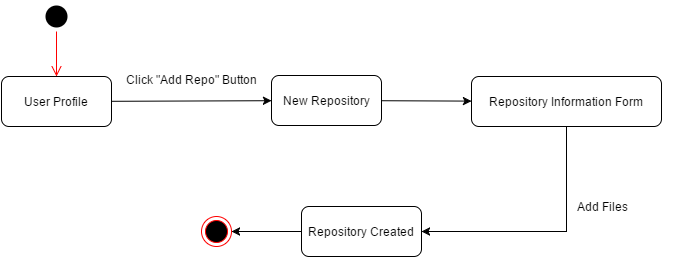

The diagram above was exported from draw.io. Its source (the exported page's mxGraphModel, read from the mxfile embedded in the PNG):
<mxGraphModel dx="1672" dy="784" grid="1" gridSize="10" guides="1" tooltips="1" connect="1" arrows="1" fold="1" page="0" pageScale="1" pageWidth="1169" pageHeight="826" background="#ffffff" math="0" shadow="0">
  <root>
    <mxCell id="0" style=";html=1;" />
    <mxCell id="1" style=";html=1;" parent="0" />
    <mxCell id="41" value="" style="ellipse;html=1;shape=startState;fillColor=#000000;strokeColor=none;rounded=0;fontSize=12;fontColor=#000000;align=center;" parent="1" vertex="1">
      <mxGeometry x="-440" y="-385" width="30" height="30" as="geometry" />
    </mxCell>
    <mxCell id="42" value="" style="edgeStyle=orthogonalEdgeStyle;html=1;verticalAlign=bottom;endArrow=open;endSize=8;strokeColor=#ff0000;fontSize=12;fontColor=#000000;" parent="1" source="41" edge="1">
      <mxGeometry relative="1" as="geometry">
        <mxPoint x="-425" y="-310" as="targetPoint" />
      </mxGeometry>
    </mxCell>
    <mxCell id="47" value="" style="edgeStyle=none;rounded=0;html=1;jettySize=auto;orthogonalLoop=1;fontSize=12;fontColor=#000000;" parent="1" source="43" target="46" edge="1">
      <mxGeometry relative="1" as="geometry" />
    </mxCell>
    <mxCell id="43" value="User Profile" style="html=1;rounded=1;strokeWidth=1;fillColor=#FFFFFF;gradientColor=none;fontSize=12;fontColor=#000000;align=center;" parent="1" vertex="1">
      <mxGeometry x="-480" y="-310" width="110" height="50" as="geometry" />
    </mxCell>
    <mxCell id="57" value="" style="edgeStyle=none;rounded=0;html=1;jettySize=auto;orthogonalLoop=1;fontSize=12;fontColor=#000000;" parent="1" source="46" target="56" edge="1">
      <mxGeometry relative="1" as="geometry" />
    </mxCell>
    <mxCell id="46" value="New Repository" style="html=1;rounded=1;strokeWidth=1;fillColor=#FFFFFF;gradientColor=none;fontSize=12;fontColor=#000000;align=center;" parent="1" vertex="1">
      <mxGeometry x="-210" y="-311" width="110" height="50" as="geometry" />
    </mxCell>
    <mxCell id="56" value="Repository Information Form" style="html=1;rounded=1;strokeWidth=1;fillColor=#FFFFFF;gradientColor=none;fontSize=12;fontColor=#000000;align=center;" parent="1" vertex="1">
      <mxGeometry x="-10" y="-310" width="190" height="50" as="geometry" />
    </mxCell>
    <mxCell id="69" value="" style="edgeStyle=none;rounded=0;html=1;jettySize=auto;orthogonalLoop=1;fontSize=12;fontColor=#000000;exitX=0.5;exitY=1;" parent="1" source="56" target="68" edge="1">
      <mxGeometry relative="1" as="geometry">
        <mxPoint x="30" y="-155" as="sourcePoint" />
        <Array as="points">
          <mxPoint x="85" y="-155" />
        </Array>
      </mxGeometry>
    </mxCell>
    <mxCell id="71" style="edgeStyle=none;rounded=0;html=1;exitX=0;exitY=0.5;entryX=1;entryY=0.5;jettySize=auto;orthogonalLoop=1;fontSize=12;fontColor=#000000;" parent="1" source="68" target="70" edge="1">
      <mxGeometry relative="1" as="geometry" />
    </mxCell>
    <mxCell id="68" value="Repository Created" style="html=1;rounded=1;strokeWidth=1;fillColor=#FFFFFF;gradientColor=none;fontSize=12;fontColor=#000000;align=center;" parent="1" vertex="1">
      <mxGeometry x="-180" y="-180" width="120" height="50" as="geometry" />
    </mxCell>
    <mxCell id="67" value="&lt;span style=&quot;font-weight: normal&quot;&gt;Click &quot;Add Repo&quot; Button&lt;/span&gt;" style="text;html=1;align=center;fontStyle=1;verticalAlign=middle;spacingLeft=3;spacingRight=3;strokeColor=none;rotatable=0;points=[[0,0.5],[1,0.5]];portConstraint=eastwest;rounded=0;fillColor=#FFFFFF;gradientColor=none;fontSize=12;fontColor=#000000;" parent="1" vertex="1">
      <mxGeometry x="-330" y="-320" width="80" height="26" as="geometry" />
    </mxCell>
    <mxCell id="70" value="" style="ellipse;html=1;shape=endState;fillColor=#000000;strokeColor=#ff0000;rounded=0;fontSize=12;fontColor=#000000;align=center;" parent="1" vertex="1">
      <mxGeometry x="-280" y="-170" width="30" height="30" as="geometry" />
    </mxCell>
    <mxCell id="73" value="Add Files" style="text;html=1;strokeColor=none;fillColor=none;align=left;verticalAlign=top;spacingLeft=4;spacingRight=4;whiteSpace=wrap;overflow=hidden;rotatable=0;points=[[0,0.5],[1,0.5]];portConstraint=eastwest;rounded=1;fontSize=12;fontColor=#000000;" vertex="1" parent="1">
      <mxGeometry x="90" y="-193" width="100" height="26" as="geometry" />
    </mxCell>
  </root>
</mxGraphModel>